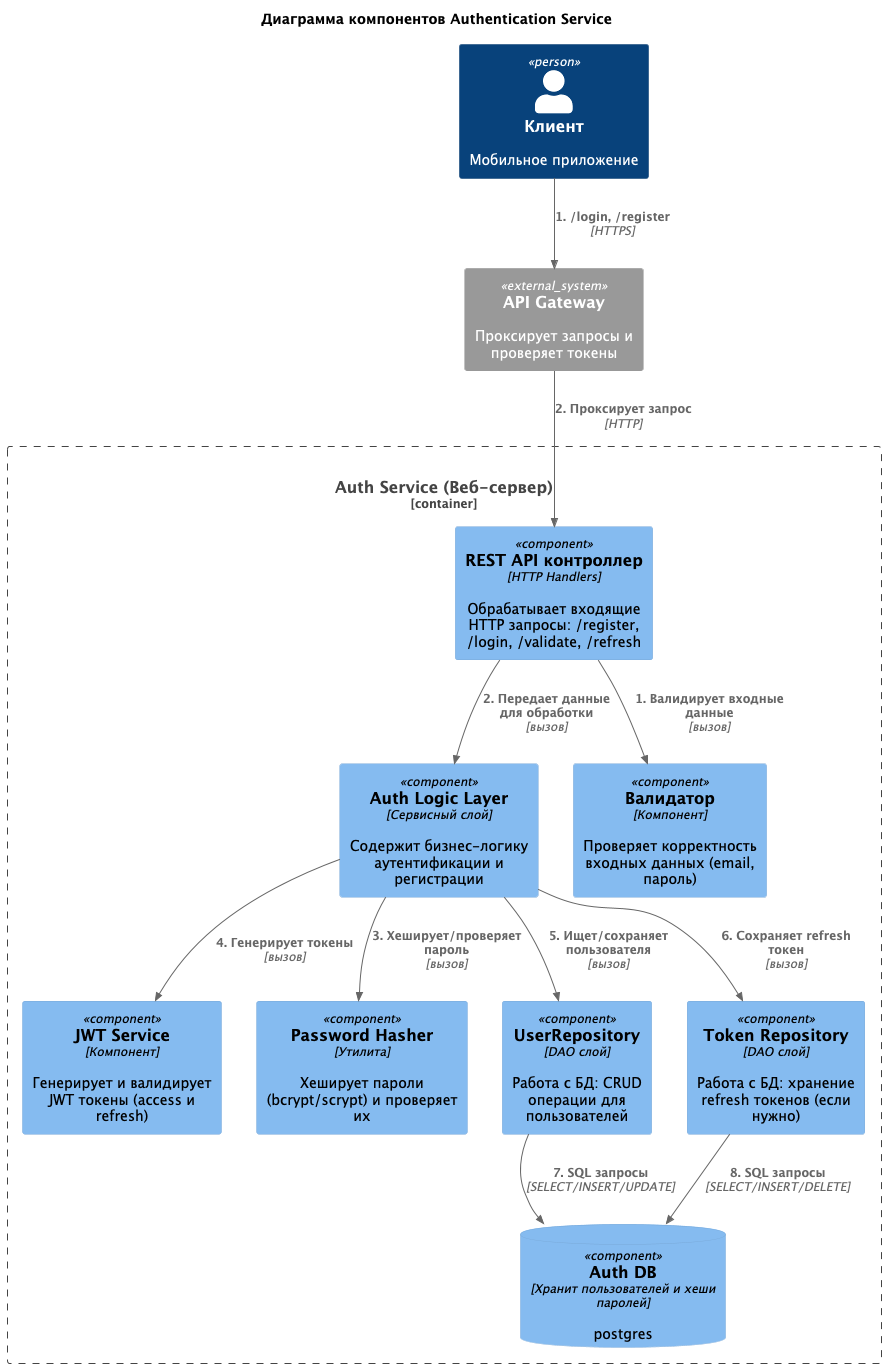

The diagram above was rendered by PlantUML. Its source (embedded in the PNG):
@startuml

title Диаграмма компонентов Authentication Service

top to bottom direction

!include <C4/C4_Component>
!include <C4/C4_Context>
!include <C4/C4_Container>

Person(client, "Клиент", "Мобильное приложение")

System_Ext(ApiGateway, "API Gateway", "Проксирует запросы и проверяет токены")

Container_Boundary(auth_service, "Auth Service (Веб-сервер)") {

    Component(RestApi, "REST API контроллер", "HTTP Handlers", "Обрабатывает входящие HTTP запросы: /register, /login, /validate, /refresh")

    Component(AuthLogic, "Auth Logic Layer", "Сервисный слой", "Содержит бизнес-логику аутентификации и регистрации")

    Component(JWTService, "JWT Service", "Компонент", "Генерирует и валидирует JWT токены (access и refresh)")

    Component(PasswordHasher, "Password Hasher", "Утилита", "Хеширует пароли (bcrypt/scrypt) и проверяет их")

    Component(UserRepository, "UserRepository", "DAO слой", "Работа с БД: CRUD операции для пользователей")

    Component(TokenRepository, "Token Repository", "DAO слой", "Работа с БД: хранение refresh токенов (если нужно)")

    Component(Validator, "Валидатор", "Компонент", "Проверяет корректность входных данных (email, пароль)")

    ComponentDb(AuthDB, "Auth DB", "Хранит пользователей и хеши паролей", "postgres")

    Rel(RestApi, Validator, "1. Валидирует входные данные", "вызов")
    Rel(RestApi, AuthLogic, "2. Передает данные для обработки", "вызов")

    Rel(AuthLogic, PasswordHasher, "3. Хеширует/проверяет пароль", "вызов")
    Rel(AuthLogic, JWTService, "4. Генерирует токены", "вызов")
    Rel(AuthLogic, UserRepository, "5. Ищет/сохраняет пользователя", "вызов")
    Rel(AuthLogic, TokenRepository, "6. Сохраняет refresh токен", "вызов")

    Rel(UserRepository, AuthDB, "7. SQL запросы", "SELECT/INSERT/UPDATE")
    Rel(TokenRepository, AuthDB, "8. SQL запросы", "SELECT/INSERT/DELETE")
}

' Связи с внешним миром
Rel(client, ApiGateway, "1. /login, /register", "HTTPS")
Rel(ApiGateway, RestApi, "2. Проксирует запрос", "HTTP")

@enduml